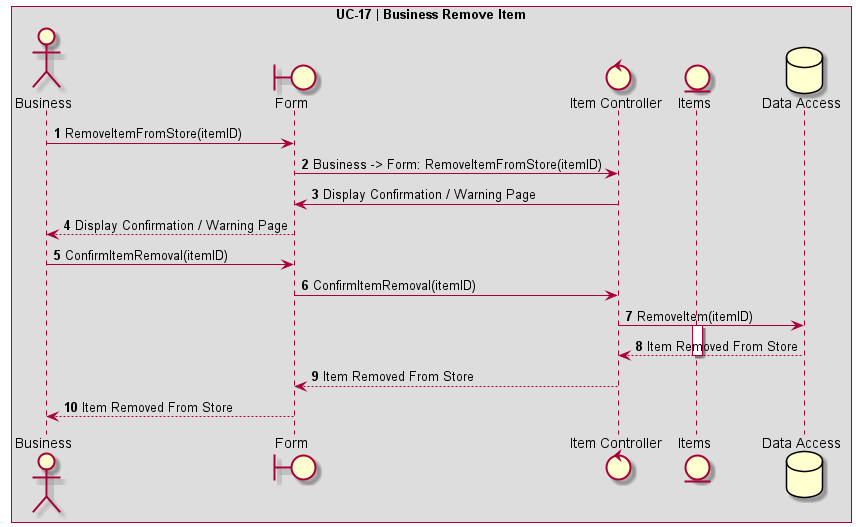

The diagram above was rendered by PlantUML. Its source (embedded in the PNG):
@startuml UC-17 | Business Remove Item

' Formatting
Autonumber
skinparam BoxPadding 10
skinparam ParticipantPadding 10
box "UC-17 | Business Remove Item"

' Actors
actor Business as "Business"
boundary Form
control ItemController as "Item Controller"
entity Items as "Items"
database DB as "Data Access"

' Code
Business -> Form: RemoveItemFromStore(itemID)
Form -> ItemController: Business -> Form: RemoveItemFromStore(itemID)
ItemController -> Form: Display Confirmation / Warning Page
Form --> Business: Display Confirmation / Warning Page

Business -> Form: ConfirmItemRemoval(itemID)
Form -> ItemController: ConfirmItemRemoval(itemID)
ItemController -> DB: RemoveItem(itemID)
activate Items
DB --> ItemController: Item Removed From Store
deactivate Items
ItemController --> Form: Item Removed From Store
Form --> Business: Item Removed From Store
@enduml